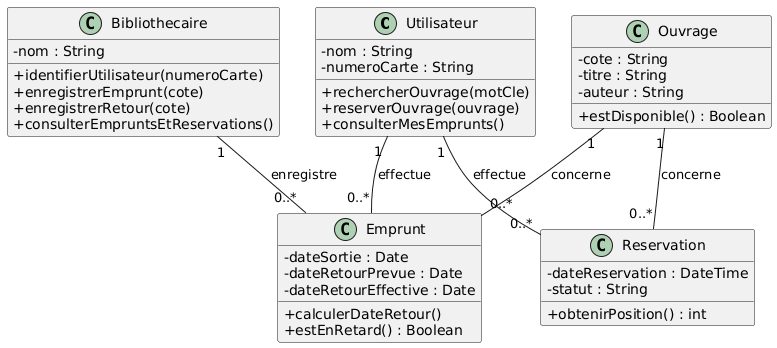

The diagram above was rendered by PlantUML. Its source (embedded in the PNG):
@startuml
skinparam classAttributeIconSize 0

class Utilisateur {
  - nom : String
  - numeroCarte : String
  + rechercherOuvrage(motCle)
  + reserverOuvrage(ouvrage)
  + consulterMesEmprunts()
}

class Bibliothecaire {
  - nom : String
  + identifierUtilisateur(numeroCarte)
  + enregistrerEmprunt(cote)
  + enregistrerRetour(cote)
  + consulterEmpruntsEtReservations()
}

class Ouvrage {
  - cote : String
  - titre : String
  - auteur : String
  + estDisponible() : Boolean
}

class Emprunt {
  - dateSortie : Date
  - dateRetourPrevue : Date
  - dateRetourEffective : Date
  + calculerDateRetour()
  + estEnRetard() : Boolean
}

class Reservation {
  - dateReservation : DateTime
  - statut : String
  + obtenirPosition() : int
}

Utilisateur "1" -- "0..*" Emprunt : effectue
Ouvrage "1" -- "0..*" Emprunt : concerne
Bibliothecaire "1" -- "0..*" Emprunt : enregistre

Utilisateur "1" -- "0..*" Reservation : effectue
Ouvrage "1" -- "0..*" Reservation : concerne
@enduml